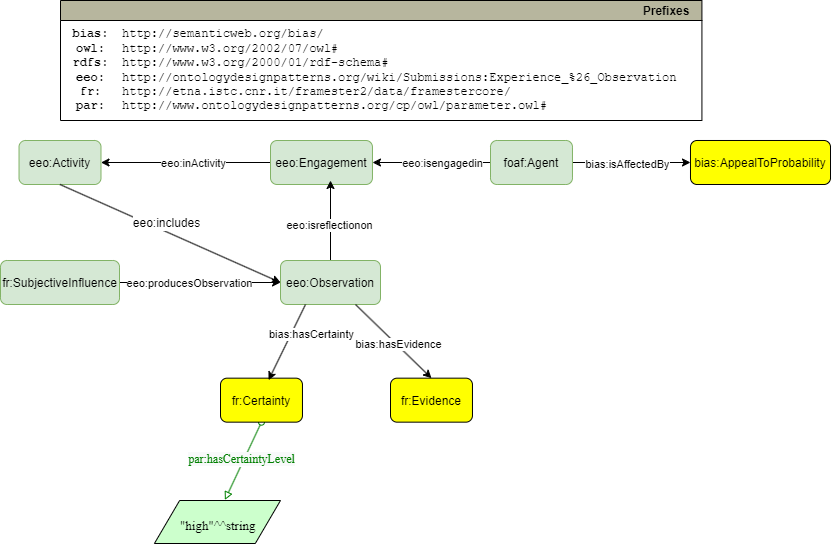

The diagram above was exported from draw.io. Its source (the exported page's mxGraphModel, read from the mxfile embedded in the PNG):
<mxGraphModel dx="1877" dy="618" grid="1" gridSize="10" guides="1" tooltips="1" connect="1" arrows="1" fold="1" page="1" pageScale="1" pageWidth="827" pageHeight="1169" math="0" shadow="0">
  <root>
    <mxCell id="0" />
    <mxCell id="1" parent="0" />
    <mxCell id="5lPdHxzsZEBoLQexRIQA-1" value="" style="edgeStyle=orthogonalEdgeStyle;rounded=0;orthogonalLoop=1;jettySize=auto;html=1;" parent="1" source="5lPdHxzsZEBoLQexRIQA-5" target="5lPdHxzsZEBoLQexRIQA-12" edge="1">
      <mxGeometry relative="1" as="geometry" />
    </mxCell>
    <mxCell id="5lPdHxzsZEBoLQexRIQA-2" value="bias:isAffectedBy" style="edgeLabel;html=1;align=center;verticalAlign=middle;resizable=0;points=[];" parent="5lPdHxzsZEBoLQexRIQA-1" vertex="1" connectable="0">
      <mxGeometry x="-0.075" y="-1" relative="1" as="geometry">
        <mxPoint as="offset" />
      </mxGeometry>
    </mxCell>
    <mxCell id="5lPdHxzsZEBoLQexRIQA-3" value="" style="edgeStyle=orthogonalEdgeStyle;rounded=0;orthogonalLoop=1;jettySize=auto;html=1;" parent="1" source="5lPdHxzsZEBoLQexRIQA-5" target="5lPdHxzsZEBoLQexRIQA-8" edge="1">
      <mxGeometry relative="1" as="geometry" />
    </mxCell>
    <mxCell id="5lPdHxzsZEBoLQexRIQA-4" value="eeo:isengagedin" style="edgeLabel;html=1;align=center;verticalAlign=middle;resizable=0;points=[];" parent="5lPdHxzsZEBoLQexRIQA-3" vertex="1" connectable="0">
      <mxGeometry x="-0.1697" relative="1" as="geometry">
        <mxPoint as="offset" />
      </mxGeometry>
    </mxCell>
    <mxCell id="5lPdHxzsZEBoLQexRIQA-5" value="foaf:Agent" style="graphMlID=n4;shape=rect;rounded=1;arcsize=30;fillColor=#d5e8d4;strokeColor=#82b366;strokeWidth=1.0" parent="1" vertex="1">
      <mxGeometry x="460" y="160" width="81.96822102864604" height="44" as="geometry" />
    </mxCell>
    <mxCell id="5lPdHxzsZEBoLQexRIQA-6" value="" style="edgeStyle=orthogonalEdgeStyle;rounded=0;orthogonalLoop=1;jettySize=auto;html=1;" parent="1" source="5lPdHxzsZEBoLQexRIQA-8" target="5lPdHxzsZEBoLQexRIQA-9" edge="1">
      <mxGeometry relative="1" as="geometry" />
    </mxCell>
    <mxCell id="5lPdHxzsZEBoLQexRIQA-7" value="eeo:inActivity" style="edgeLabel;html=1;align=center;verticalAlign=middle;resizable=0;points=[];" parent="5lPdHxzsZEBoLQexRIQA-6" vertex="1" connectable="0">
      <mxGeometry x="-0.085" relative="1" as="geometry">
        <mxPoint as="offset" />
      </mxGeometry>
    </mxCell>
    <mxCell id="5lPdHxzsZEBoLQexRIQA-8" value="eeo:Engagement" style="graphMlID=n4;shape=rect;rounded=1;arcsize=30;fillColor=#d5e8d4;strokeColor=#82b366;strokeWidth=1.0" parent="1" vertex="1">
      <mxGeometry x="240" y="160" width="101.97" height="44" as="geometry" />
    </mxCell>
    <mxCell id="5lPdHxzsZEBoLQexRIQA-9" value="eeo:Activity" style="graphMlID=n4;shape=rect;rounded=1;arcsize=30;fillColor=#d5e8d4;strokeColor=#82b366;strokeWidth=1.0" parent="1" vertex="1">
      <mxGeometry x="-11.479999999999997" y="160" width="81.96822102864604" height="44" as="geometry" />
    </mxCell>
    <mxCell id="5lPdHxzsZEBoLQexRIQA-28" value="" style="edgeStyle=orthogonalEdgeStyle;rounded=0;orthogonalLoop=1;jettySize=auto;html=1;" parent="1" source="5lPdHxzsZEBoLQexRIQA-11" edge="1">
      <mxGeometry relative="1" as="geometry">
        <mxPoint x="300" y="200" as="targetPoint" />
      </mxGeometry>
    </mxCell>
    <mxCell id="5lPdHxzsZEBoLQexRIQA-30" value="eeo:isreflectionon" style="edgeLabel;html=1;align=center;verticalAlign=middle;resizable=0;points=[];" parent="5lPdHxzsZEBoLQexRIQA-28" vertex="1" connectable="0">
      <mxGeometry x="-0.106" y="2" relative="1" as="geometry">
        <mxPoint as="offset" />
      </mxGeometry>
    </mxCell>
    <mxCell id="5lPdHxzsZEBoLQexRIQA-11" value="eeo:Observation" style="graphMlID=n4;shape=rect;rounded=1;arcsize=30;fillColor=#d5e8d4;strokeColor=#82b366;strokeWidth=1.0" parent="1" vertex="1">
      <mxGeometry x="250" y="280" width="100" height="44" as="geometry" />
    </mxCell>
    <mxCell id="5lPdHxzsZEBoLQexRIQA-12" value="bias:AppealToProbability" style="graphMlID=n4;shape=rect;rounded=1;arcsize=30;fillColor=#ffff00;strokeColor=#000000;strokeWidth=1.0" parent="1" vertex="1">
      <mxGeometry x="660" y="160" width="140" height="44" as="geometry" />
    </mxCell>
    <mxCell id="5lPdHxzsZEBoLQexRIQA-13" value="fr:Evidence" style="graphMlID=n4;shape=rect;rounded=1;arcsize=30;fillColor=#ffff00;strokeColor=#000000;strokeWidth=1.0" parent="1" vertex="1">
      <mxGeometry x="360" y="397.66" width="81.96822102864604" height="44" as="geometry" />
    </mxCell>
    <mxCell id="5lPdHxzsZEBoLQexRIQA-15" value="" style="endArrow=classic;html=1;textDirection=ltr;rounded=0;exitX=0.5;exitY=1;exitDx=0;exitDy=0;entryX=0;entryY=0.5;entryDx=0;entryDy=0;" parent="1" source="5lPdHxzsZEBoLQexRIQA-9" target="5lPdHxzsZEBoLQexRIQA-11" edge="1">
      <mxGeometry width="50" height="50" relative="1" as="geometry">
        <mxPoint x="340" y="290" as="sourcePoint" />
        <mxPoint x="487.95000000000005" y="290" as="targetPoint" />
      </mxGeometry>
    </mxCell>
    <mxCell id="5lPdHxzsZEBoLQexRIQA-16" value="eeo:includes" style="text;html=1;align=center;verticalAlign=middle;resizable=0;points=[];labelBackgroundColor=#ffffff;rotation=0;" parent="5lPdHxzsZEBoLQexRIQA-15" vertex="1" connectable="0">
      <mxGeometry x="-0.2211" relative="1" as="geometry">
        <mxPoint x="19.95" as="offset" />
      </mxGeometry>
    </mxCell>
    <mxCell id="5lPdHxzsZEBoLQexRIQA-19" value="" style="endArrow=classic;html=1;textDirection=ltr;rounded=0;entryX=0.5;entryY=0;entryDx=0;entryDy=0;exitX=0.75;exitY=1;exitDx=0;exitDy=0;" parent="1" source="5lPdHxzsZEBoLQexRIQA-11" target="5lPdHxzsZEBoLQexRIQA-13" edge="1">
      <mxGeometry width="50" height="50" relative="1" as="geometry">
        <mxPoint x="340" y="310" as="sourcePoint" />
        <mxPoint x="400" y="400" as="targetPoint" />
      </mxGeometry>
    </mxCell>
    <mxCell id="5lPdHxzsZEBoLQexRIQA-20" value="bias:hasEvidence" style="edgeLabel;html=1;align=center;verticalAlign=middle;resizable=0;points=[];" parent="5lPdHxzsZEBoLQexRIQA-19" vertex="1" connectable="0">
      <mxGeometry x="0.094" y="1" relative="1" as="geometry">
        <mxPoint as="offset" />
      </mxGeometry>
    </mxCell>
    <mxCell id="5lPdHxzsZEBoLQexRIQA-25" value="Prefixes" style="graphMlID=n0;shape=swimlane;startSize=20;fillColor=#b7b69e;strokeColor=#000000;strokeWidth=1.0;align=right;spacingRight=10;fontStyle=1" parent="1" vertex="1">
      <mxGeometry x="30" y="20" width="641.42" height="120" as="geometry" />
    </mxCell>
    <mxCell id="5lPdHxzsZEBoLQexRIQA-26" value="&lt;b&gt;bias:&lt;br&gt;owl:&lt;br&gt;rdfs:&lt;br&gt;eeo:&lt;br&gt;fr:&lt;br&gt;par:&lt;br&gt;&lt;/b&gt;" style="text;html=1;align=center;verticalAlign=middle;resizable=0;points=[];autosize=1;fontFamily=Courier New;" parent="5lPdHxzsZEBoLQexRIQA-25" vertex="1">
      <mxGeometry x="-0.003547562650267011" y="19.99953721049043" width="60" height="100" as="geometry" />
    </mxCell>
    <mxCell id="5lPdHxzsZEBoLQexRIQA-27" value="http://semanticweb.org/bias/&lt;br&gt;http://www.w3.org/2002/07/owl#&lt;br&gt;http://www.w3.org/2000/01/rdf-schema#&lt;br&gt;http://ontologydesignpatterns.org/wiki/Submissions:Experience_%26_Observation&lt;br&gt;http://etna.istc.cnr.it/framester2/data/framestercore/&lt;br&gt;http://www.ontologydesignpatterns.org/cp/owl/parameter.owl#" style="text;html=1;align=left;verticalAlign=middle;resizable=0;points=[];autosize=1;fontFamily=Courier New;" parent="5lPdHxzsZEBoLQexRIQA-25" vertex="1">
      <mxGeometry x="59.99645243734973" y="19.99953721049043" width="580" height="100" as="geometry" />
    </mxCell>
    <mxCell id="I6c41r6nnnh_56iRlUY7-2" value="" style="edgeStyle=orthogonalEdgeStyle;rounded=0;orthogonalLoop=1;jettySize=auto;html=1;" parent="1" source="I6c41r6nnnh_56iRlUY7-1" target="5lPdHxzsZEBoLQexRIQA-11" edge="1">
      <mxGeometry relative="1" as="geometry" />
    </mxCell>
    <mxCell id="I6c41r6nnnh_56iRlUY7-3" value="eeo:producesObservation" style="edgeLabel;html=1;align=center;verticalAlign=middle;resizable=0;points=[];" parent="I6c41r6nnnh_56iRlUY7-2" connectable="0" vertex="1">
      <mxGeometry x="-0.2079" y="-1" relative="1" as="geometry">
        <mxPoint x="5" y="-1" as="offset" />
      </mxGeometry>
    </mxCell>
    <mxCell id="I6c41r6nnnh_56iRlUY7-1" value="fr:SubjectiveInfluence" style="graphMlID=n4;shape=rect;rounded=1;arcsize=30;fillColor=#d5e8d4;strokeColor=#82b366;strokeWidth=1.0" parent="1" vertex="1">
      <mxGeometry x="-30" y="280" width="119" height="44" as="geometry" />
    </mxCell>
    <mxCell id="GyOPMUON3HQ_V5LhA3P1-1" value="" style="graphMlID=e2;rounded=0;endArrow=block;strokeColor=#008000;strokeWidth=1.0;startArrow=oval;startFill=0;endFill=0;entryX=0.559;entryY=-0.012;entryDx=0;entryDy=0;entryPerimeter=0;exitX=0.5;exitY=1;exitDx=0;exitDy=0;" parent="1" source="ZeU3CD8mtqg01RPFPHdm-2" target="GyOPMUON3HQ_V5LhA3P1-3" edge="1">
      <mxGeometry relative="1" as="geometry">
        <mxPoint x="230" y="400" as="sourcePoint" />
        <mxPoint x="190" y="473.65999999999997" as="targetPoint" />
      </mxGeometry>
    </mxCell>
    <mxCell id="GyOPMUON3HQ_V5LhA3P1-2" value="&lt;font face=&quot;dialog&quot; color=&quot;#008000&quot;&gt;&lt;span style=&quot;background-color: rgb(248, 249, 250);&quot;&gt;par:hasCertaintyLevel&lt;/span&gt;&lt;/font&gt;" style="text;html=1;align=center;verticalAlign=middle;resizable=0;points=[];labelBackgroundColor=#ffffff;" parent="GyOPMUON3HQ_V5LhA3P1-1" connectable="0" vertex="1">
      <mxGeometry x="-0.0896" y="3" relative="1" as="geometry">
        <mxPoint x="-7" as="offset" />
      </mxGeometry>
    </mxCell>
    <mxCell id="GyOPMUON3HQ_V5LhA3P1-3" value="" style="graphMlID=n6;shape=parallelogram;fillColor=#ccffcc;strokeColor=#000000;strokeWidth=1.0" parent="1" vertex="1">
      <mxGeometry x="123.91" y="520" width="126.0949682107173" height="43" as="geometry" />
    </mxCell>
    <mxCell id="GyOPMUON3HQ_V5LhA3P1-4" value="&lt;font style=&quot;font-size: 13px;&quot;&gt;&quot;high&quot;^^string&lt;/font&gt;" style="text;html=1;spacing=0;align=left;fontFamily=dialog;fontSize=16;fontStyle=0;fontColor=#000000" parent="1" vertex="1">
      <mxGeometry x="150.2" y="529.9999999999999" width="143.828125" height="22.84375" as="geometry" />
    </mxCell>
    <mxCell id="ZeU3CD8mtqg01RPFPHdm-2" value="fr:Certainty" style="graphMlID=n4;shape=rect;rounded=1;arcsize=30;fillColor=#ffff00;strokeColor=#000000;strokeWidth=1.0" vertex="1" parent="1">
      <mxGeometry x="190" y="397.65999999999997" width="81.96822102864604" height="44" as="geometry" />
    </mxCell>
    <mxCell id="ZeU3CD8mtqg01RPFPHdm-3" value="" style="endArrow=classic;html=1;textDirection=ltr;rounded=0;exitX=0.25;exitY=1;exitDx=0;exitDy=0;entryX=0.586;entryY=0.045;entryDx=0;entryDy=0;entryPerimeter=0;" edge="1" parent="1" source="5lPdHxzsZEBoLQexRIQA-11" target="ZeU3CD8mtqg01RPFPHdm-2">
      <mxGeometry width="50" height="50" relative="1" as="geometry">
        <mxPoint x="330" y="350" as="sourcePoint" />
        <mxPoint x="477.95000000000005" y="350" as="targetPoint" />
      </mxGeometry>
    </mxCell>
    <mxCell id="ZeU3CD8mtqg01RPFPHdm-4" value="bias:hasCertainty" style="text;html=1;align=center;verticalAlign=middle;resizable=0;points=[];labelBackgroundColor=#ffffff;rotation=0;fontSize=11;" vertex="1" connectable="0" parent="ZeU3CD8mtqg01RPFPHdm-3">
      <mxGeometry x="-0.2211" relative="1" as="geometry">
        <mxPoint x="19.95" as="offset" />
      </mxGeometry>
    </mxCell>
  </root>
</mxGraphModel>